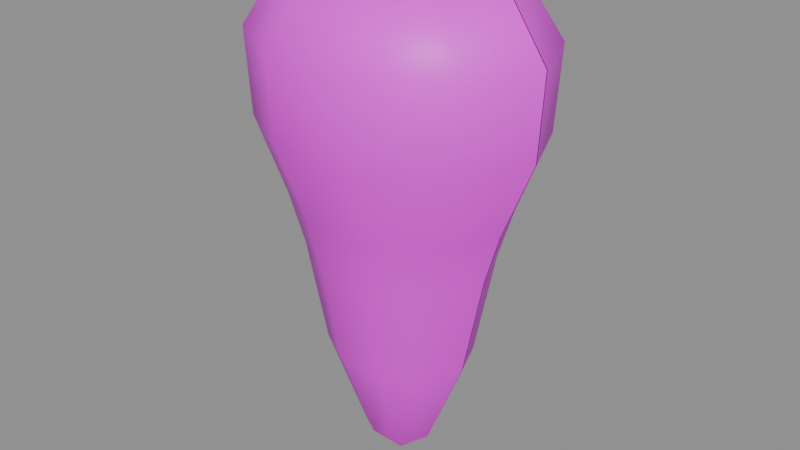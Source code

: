 # Source: vr_tooth.blend  (saved by Blender 5.2.45; exported with 4.5.12 LTS)
import bpy
from mathutils import Matrix  # noqa: F401  (used for matrix-valued properties, if any)

bpy.ops.wm.read_factory_settings(use_empty=True)
scene = bpy.context.scene
scene.name = 'Scene'

# ---- collections
col_anchors = bpy.data.collections.new('anchors'); scene.collection.children.link(col_anchors)

# ---- images (referenced by path relative to the original .blend; pixels are not part of the script)
import os
ASSET_DIR = os.environ.get("B2B_ASSET_DIR", "")  # directory of the original .blend (textures are referenced by path, not embedded)
HERE = os.path.dirname(os.path.abspath(__file__))  # packed textures are extracted next to this script under _unpacked/

def load_image(name, relpath, width, height, colorspace="sRGB"):
    """Load a texture the original file referenced (path relative to the .blend, or extracted next to this script)."""
    p = next((c for c in (os.path.join(HERE, relpath), os.path.join(ASSET_DIR, relpath)) if relpath and os.path.exists(c)), "")
    if p:
        img = bpy.data.images.load(p, check_existing=True)
        img.name = name
    else:  # same state as the original file: an image datablock whose file is absent (Cycles renders it pink)
        img = bpy.data.images.new(name, width, height)
        img.source = "FILE"
        img.filepath = "//" + (relpath or name)
    img.colorspace_settings.name = colorspace
    return img
img_vr_tooth_skin0 = load_image('vr_tooth_skin0', 'vr_tooth_skin0.png', 1024, 1024, 'sRGB')

# ---- materials (node trees are filled in below, after node groups)
mat_vr_tooth = bpy.data.materials.new('vr_tooth')

# ---- material node trees
mat_vr_tooth.use_nodes = True; mat_vr_tooth.node_tree.nodes.clear()
_N = mat_vr_tooth.node_tree.nodes; _L = mat_vr_tooth.node_tree.links
n0 = _N.new('ShaderNodeBsdfPrincipled'); n0.name = 'Principled BSDF'; n0.location = (-200, 100)
n0.inputs[10].default_value = 0.005
n1 = _N.new('ShaderNodeOutputMaterial'); n1.name = 'Material Output'; n1.location = (200, 100)
n2 = _N.new('ShaderNodeTexImage'); n2.name = 'Image Texture'; n2.location = (0, 0)
n2.image = img_vr_tooth_skin0
n2.interpolation = 'Closest'
_L.new(n0.outputs[0], n1.inputs[0])
_L.new(n2.outputs[0], n0.inputs[0])
n1.is_active_output = True

# ---- meshes
me_vr_tooth = bpy.data.meshes.new('vr_tooth')
me_vr_tooth.from_pydata([(0.001137, 0.0008653, 0.0), (0.06937, 0.0008653, 0.05882), (0.05573, 0.03375, 0.05882), (0.02161, 0.05278, 0.05882), (-0.02161, 0.05278, 0.05882), (-0.05573, 0.03375, 0.05882), (-0.06937, 0.0008653, 0.05882), (-0.05573, -0.03375, 0.05882), (-0.02161, -0.05278, 0.05882), (0.02161, -0.05278, 0.05882), (0.05573, -0.03375, 0.05882), (0.149, 0.0008653, 0.251), (0.1217, 0.07009, 0.251), (0.04663, 0.1134, 0.251), (-0.04663, 0.1134, 0.251), (-0.1217, 0.07009, 0.251), (-0.149, 0.0008653, 0.251), (-0.1217, -0.07009, 0.251), (-0.04663, -0.1134, 0.251), (0.04663, -0.1134, 0.251), (0.1217, -0.07009, 0.251), (0.149, -0.0008653, 0.251), (0.1899, 0.0008653, 0.451), (0.1535, 0.08912, 0.451), (0.058, 0.1445, 0.451), (-0.058, 0.1445, 0.451), (-0.1535, 0.08912, 0.451), (-0.1899, 0.0008653, 0.451), (-0.1535, -0.08912, 0.451), (-0.058, -0.1445, 0.451), (0.058, -0.1445, 0.451), (0.1535, -0.08912, 0.451), (0.1899, -0.0008653, 0.451), (0.2195, 0.0008653, 0.549), (0.1785, 0.103, 0.549), (0.0671, 0.167, 0.549), (-0.0671, 0.167, 0.549), (-0.1785, 0.103, 0.549), (-0.2195, 0.0008653, 0.549), (-0.1785, -0.103, 0.549), (-0.0671, -0.167, 0.549), (0.0671, -0.167, 0.549), (0.1785, -0.103, 0.549), (0.2195, -0.0008653, 0.549), (0.2809, 0.0008653, 0.698), (0.2263, 0.1324, 0.698), (0.08757, 0.2137, 0.698), (-0.08757, 0.2137, 0.698), (-0.2263, 0.1324, 0.698), (-0.2809, 0.0008653, 0.698), (-0.2263, -0.1324, 0.698), (-0.08757, -0.2137, 0.698), (0.08757, -0.2137, 0.698), (0.2263, -0.1324, 0.698), (0.2809, -0.0008653, 0.698), (0.29, 0.0008653, 0.8588), (0.2354, 0.1358, 0.8588), (0.08984, 0.2206, 0.8588), (-0.08984, 0.2206, 0.8588), (-0.2354, 0.1358, 0.8588), (-0.29, 0.0008653, 0.8588), (-0.2354, -0.1358, 0.8588), (-0.08984, -0.2206, 0.8588), (0.08984, -0.2206, 0.8588), (0.2354, -0.1358, 0.8588), (0.29, -0.0008653, 0.8588), (0.2195, 0.0008653, 0.9608), (0.1785, 0.103, 0.9608), (0.0671, 0.167, 0.9608), (-0.0671, 0.167, 0.9608), (-0.1785, 0.103, 0.9608), (-0.2195, 0.0008653, 0.9608), (-0.1785, -0.103, 0.9608), (-0.0671, -0.167, 0.9608), (0.0671, -0.167, 0.9608), (0.1785, -0.103, 0.9608), (0.2195, -0.0008653, 0.9608), (0.001137, 0.0008653, 1.0)], [], [(0, 2, 1), (0, 3, 2), (0, 4, 3), (0, 5, 4), (0, 6, 5), (0, 7, 6), (0, 8, 7), (0, 9, 8), (0, 10, 9), (0, 1, 10), (1, 2, 12), (1, 12, 11), (2, 3, 13), (2, 13, 12), (3, 4, 14), (3, 14, 13), (4, 5, 15), (4, 15, 14), (5, 6, 16), (5, 16, 15), (6, 7, 17), (6, 17, 16), (7, 8, 18), (7, 18, 17), (8, 9, 19), (8, 19, 18), (9, 10, 20), (9, 20, 19), (10, 1, 21), (10, 21, 20), (11, 12, 23), (11, 23, 22), (12, 13, 24), (12, 24, 23), (13, 14, 25), (13, 25, 24), (14, 15, 26), (14, 26, 25), (15, 16, 27), (15, 27, 26), (16, 17, 28), (16, 28, 27), (17, 18, 29), (17, 29, 28), (18, 19, 30), (18, 30, 29), (19, 20, 31), (19, 31, 30), (20, 21, 32), (20, 32, 31), (22, 23, 34), (22, 34, 33), (23, 24, 35), (23, 35, 34), (24, 25, 36), (24, 36, 35), (25, 26, 37), (25, 37, 36), (26, 27, 38), (26, 38, 37), (27, 28, 39), (27, 39, 38), (28, 29, 40), (28, 40, 39), (29, 30, 41), (29, 41, 40), (30, 31, 42), (30, 42, 41), (31, 32, 43), (31, 43, 42), (33, 34, 45), (33, 45, 44), (34, 35, 46), (34, 46, 45), (35, 36, 47), (35, 47, 46), (36, 37, 48), (36, 48, 47), (37, 38, 49), (37, 49, 48), (38, 39, 50), (38, 50, 49), (39, 40, 51), (39, 51, 50), (40, 41, 52), (40, 52, 51), (41, 42, 53), (41, 53, 52), (42, 43, 54), (42, 54, 53), (44, 45, 56), (44, 56, 55), (45, 46, 57), (45, 57, 56), (46, 47, 58), (46, 58, 57), (47, 48, 59), (47, 59, 58), (48, 49, 60), (48, 60, 59), (49, 50, 61), (49, 61, 60), (50, 51, 62), (50, 62, 61), (51, 52, 63), (51, 63, 62), (52, 53, 64), (52, 64, 63), (53, 54, 65), (53, 65, 64), (55, 56, 67), (55, 67, 66), (56, 57, 68), (56, 68, 67), (57, 58, 69), (57, 69, 68), (58, 59, 70), (58, 70, 69), (59, 60, 71), (59, 71, 70), (60, 61, 72), (60, 72, 71), (61, 62, 73), (61, 73, 72), (62, 63, 74), (62, 74, 73), (63, 64, 75), (63, 75, 74), (64, 65, 76), (64, 76, 75), (66, 67, 77), (67, 68, 77), (68, 69, 77), (69, 70, 77), (70, 71, 77), (71, 72, 77), (72, 73, 77), (73, 74, 77), (74, 75, 77), (75, 76, 77)])
me_vr_tooth.polygons.foreach_set('use_smooth', [True] * 140)
_k = set([(0, 1), (0, 2), (0, 3), (0, 4), (0, 5), (0, 6), (0, 7), (0, 8), (0, 9), (0, 10), (67, 77), (68, 77), (69, 77), (70, 77), (71, 77), (72, 77), (73, 77), (74, 77), (75, 77)])
me_vr_tooth.attributes.new('sharp_edge', 'BOOLEAN', 'EDGE').data.foreach_set('value', [ (min(e.vertices), max(e.vertices)) in _k for e in me_vr_tooth.edges])
_uv = me_vr_tooth.uv_layers.new(name='UVMap')
_uv.uv.foreach_set('vector', [0.03125, 0.03125, 0.09375, 0.09375, 0.03125, 0.09375, 0.09375, 0.03125, 0.2188, 0.09375, 0.09375, 0.09375, 0.2188, 0.03125, 0.2812, 0.09375, 0.2188, 0.09375, 0.2812, 0.03125, 0.4062, 0.09375, 0.2812, 0.09375, 0.4062, 0.03125, 0.4688, 0.09375, 0.4062, 0.09375, 0.4688, 0.03125, 0.5938, 0.09375, 0.4688, 0.09375, 0.5938, 0.03125, 0.6562, 0.09375, 0.5938, 0.09375, 0.6562, 0.03125, 0.7812, 0.09375, 0.6562, 0.09375, 0.7812, 0.03125, 0.8438, 0.09375, 0.7812, 0.09375, 0.8438, 0.03125, 0.9688, 0.09375, 0.8438, 0.09375, 0.03125, 0.09375, 0.09375, 0.09375, 0.09375, 0.2812, 0.03125, 0.09375, 0.09375, 0.2812, 0.03125, 0.2812, 0.09375, 0.09375, 0.2188, 0.09375, 0.2188, 0.2812, 0.09375, 0.09375, 0.2188, 0.2812, 0.09375, 0.2812, 0.2188, 0.09375, 0.2812, 0.09375, 0.2812, 0.2812, 0.2188, 0.09375, 0.2812, 0.2812, 0.2188, 0.2812, 0.2812, 0.09375, 0.4062, 0.09375, 0.4062, 0.2812, 0.2812, 0.09375, 0.4062, 0.2812, 0.2812, 0.2812, 0.4062, 0.09375, 0.4688, 0.09375, 0.4688, 0.2812, 0.4062, 0.09375, 0.4688, 0.2812, 0.4062, 0.2812, 0.4688, 0.09375, 0.5938, 0.09375, 0.5938, 0.2812, 0.4688, 0.09375, 0.5938, 0.2812, 0.4688, 0.2812, 0.5938, 0.09375, 0.6562, 0.09375, 0.6562, 0.2812, 0.5938, 0.09375, 0.6562, 0.2812, 0.5938, 0.2812, 0.6562, 0.09375, 0.7812, 0.09375, 0.7812, 0.2812, 0.6562, 0.09375, 0.7812, 0.2812, 0.6562, 0.2812, 0.7812, 0.09375, 0.8438, 0.09375, 0.8438, 0.2812, 0.7812, 0.09375, 0.8438, 0.2812, 0.7812, 0.2812, 0.8438, 0.09375, 0.9688, 0.09375, 0.9688, 0.2812, 0.8438, 0.09375, 0.9688, 0.2812, 0.8438, 0.2812, 0.03125, 0.2812, 0.09375, 0.2812, 0.09375, 0.4688, 0.03125, 0.2812, 0.09375, 0.4688, 0.03125, 0.4688, 0.09375, 0.2812, 0.2188, 0.2812, 0.2188, 0.4688, 0.09375, 0.2812, 0.2188, 0.4688, 0.09375, 0.4688, 0.2188, 0.2812, 0.2812, 0.2812, 0.2812, 0.4688, 0.2188, 0.2812, 0.2812, 0.4688, 0.2188, 0.4688, 0.2812, 0.2812, 0.4062, 0.2812, 0.4062, 0.4688, 0.2812, 0.2812, 0.4062, 0.4688, 0.2812, 0.4688, 0.4062, 0.2812, 0.4688, 0.2812, 0.4688, 0.4688, 0.4062, 0.2812, 0.4688, 0.4688, 0.4062, 0.4688, 0.4688, 0.2812, 0.5938, 0.2812, 0.5938, 0.4688, 0.4688, 0.2812, 0.5938, 0.4688, 0.4688, 0.4688, 0.5938, 0.2812, 0.6562, 0.2812, 0.6562, 0.4688, 0.5938, 0.2812, 0.6562, 0.4688, 0.5938, 0.4688, 0.6562, 0.2812, 0.7812, 0.2812, 0.7812, 0.4688, 0.6562, 0.2812, 0.7812, 0.4688, 0.6562, 0.4688, 0.7812, 0.2812, 0.8438, 0.2812, 0.8438, 0.4688, 0.7812, 0.2812, 0.8438, 0.4688, 0.7812, 0.4688, 0.8438, 0.2812, 0.9688, 0.2812, 0.9688, 0.4688, 0.8438, 0.2812, 0.9688, 0.4688, 0.8438, 0.4688, 0.03125, 0.4688, 0.09375, 0.4688, 0.09375, 0.5312, 0.03125, 0.4688, 0.09375, 0.5312, 0.03125, 0.5312, 0.09375, 0.4688, 0.2188, 0.4688, 0.2188, 0.5312, 0.09375, 0.4688, 0.2188, 0.5312, 0.09375, 0.5312, 0.2188, 0.4688, 0.2812, 0.4688, 0.2812, 0.5312, 0.2188, 0.4688, 0.2812, 0.5312, 0.2188, 0.5312, 0.2812, 0.4688, 0.4062, 0.4688, 0.4062, 0.5312, 0.2812, 0.4688, 0.4062, 0.5312, 0.2812, 0.5312, 0.4062, 0.4688, 0.4688, 0.4688, 0.4688, 0.5312, 0.4062, 0.4688, 0.4688, 0.5312, 0.4062, 0.5312, 0.4688, 0.4688, 0.5938, 0.4688, 0.5938, 0.5312, 0.4688, 0.4688, 0.5938, 0.5312, 0.4688, 0.5312, 0.5938, 0.4688, 0.6562, 0.4688, 0.6562, 0.5312, 0.5938, 0.4688, 0.6562, 0.5312, 0.5938, 0.5312, 0.6562, 0.4688, 0.7812, 0.4688, 0.7812, 0.5312, 0.6562, 0.4688, 0.7812, 0.5312, 0.6562, 0.5312, 0.7812, 0.4688, 0.8438, 0.4688, 0.8438, 0.5312, 0.7812, 0.4688, 0.8438, 0.5312, 0.7812, 0.5312, 0.8438, 0.4688, 0.9688, 0.4688, 0.9688, 0.5312, 0.8438, 0.4688, 0.9688, 0.5312, 0.8438, 0.5312, 0.03125, 0.5312, 0.09375, 0.5312, 0.09375, 0.6562, 0.03125, 0.5312, 0.09375, 0.6562, 0.03125, 0.6562, 0.09375, 0.5312, 0.2188, 0.5312, 0.2188, 0.6562, 0.09375, 0.5312, 0.2188, 0.6562, 0.09375, 0.6562, 0.2188, 0.5312, 0.2812, 0.5312, 0.2812, 0.6562, 0.2188, 0.5312, 0.2812, 0.6562, 0.2188, 0.6562, 0.2812, 0.5312, 0.4062, 0.5312, 0.4062, 0.6562, 0.2812, 0.5312, 0.4062, 0.6562, 0.2812, 0.6562, 0.4062, 0.5312, 0.4688, 0.5312, 0.4688, 0.6562, 0.4062, 0.5312, 0.4688, 0.6562, 0.4062, 0.6562, 0.4688, 0.5312, 0.5938, 0.5312, 0.5938, 0.6562, 0.4688, 0.5312, 0.5938, 0.6562, 0.4688, 0.6562, 0.5938, 0.5312, 0.6562, 0.5312, 0.6562, 0.6562, 0.5938, 0.5312, 0.6562, 0.6562, 0.5938, 0.6562, 0.6562, 0.5312, 0.7812, 0.5312, 0.7812, 0.6562, 0.6562, 0.5312, 0.7812, 0.6562, 0.6562, 0.6562, 0.7812, 0.5312, 0.8438, 0.5312, 0.8438, 0.6562, 0.7812, 0.5312, 0.8438, 0.6562, 0.7812, 0.6562, 0.8438, 0.5312, 0.9688, 0.5312, 0.9688, 0.6562, 0.8438, 0.5312, 0.9688, 0.6562, 0.8438, 0.6562, 0.03125, 0.6562, 0.09375, 0.6562, 0.09375, 0.8438, 0.03125, 0.6562, 0.09375, 0.8438, 0.03125, 0.8438, 0.09375, 0.6562, 0.2188, 0.6562, 0.2188, 0.8438, 0.09375, 0.6562, 0.2188, 0.8438, 0.09375, 0.8438, 0.2188, 0.6562, 0.2812, 0.6562, 0.2812, 0.8438, 0.2188, 0.6562, 0.2812, 0.8438, 0.2188, 0.8438, 0.2812, 0.6562, 0.4062, 0.6562, 0.4062, 0.8438, 0.2812, 0.6562, 0.4062, 0.8438, 0.2812, 0.8438, 0.4062, 0.6562, 0.4688, 0.6562, 0.4688, 0.8438, 0.4062, 0.6562, 0.4688, 0.8438, 0.4062, 0.8438, 0.4688, 0.6562, 0.5938, 0.6562, 0.5938, 0.8438, 0.4688, 0.6562, 0.5938, 0.8438, 0.4688, 0.8438, 0.5938, 0.6562, 0.6562, 0.6562, 0.6562, 0.8438, 0.5938, 0.6562, 0.6562, 0.8438, 0.5938, 0.8438, 0.6562, 0.6562, 0.7812, 0.6562, 0.7812, 0.8438, 0.6562, 0.6562, 0.7812, 0.8438, 0.6562, 0.8438, 0.7812, 0.6562, 0.8438, 0.6562, 0.8438, 0.8438, 0.7812, 0.6562, 0.8438, 0.8438, 0.7812, 0.8438, 0.8438, 0.6562, 0.9688, 0.6562, 0.9688, 0.8438, 0.8438, 0.6562, 0.9688, 0.8438, 0.8438, 0.8438, 0.03125, 0.8438, 0.09375, 0.8438, 0.09375, 0.9062, 0.03125, 0.8438, 0.09375, 0.9062, 0.03125, 0.9062, 0.09375, 0.8438, 0.2188, 0.8438, 0.2188, 0.9062, 0.09375, 0.8438, 0.2188, 0.9062, 0.09375, 0.9062, 0.2188, 0.8438, 0.2812, 0.8438, 0.2812, 0.9062, 0.2188, 0.8438, 0.2812, 0.9062, 0.2188, 0.9062, 0.2812, 0.8438, 0.4062, 0.8438, 0.4062, 0.9062, 0.2812, 0.8438, 0.4062, 0.9062, 0.2812, 0.9062, 0.4062, 0.8438, 0.4688, 0.8438, 0.4688, 0.9062, 0.4062, 0.8438, 0.4688, 0.9062, 0.4062, 0.9062, 0.4688, 0.8438, 0.5938, 0.8438, 0.5938, 0.9062, 0.4688, 0.8438, 0.5938, 0.9062, 0.4688, 0.9062, 0.5938, 0.8438, 0.6562, 0.8438, 0.6562, 0.9062, 0.5938, 0.8438, 0.6562, 0.9062, 0.5938, 0.9062, 0.6562, 0.8438, 0.7812, 0.8438, 0.7812, 0.9062, 0.6562, 0.8438, 0.7812, 0.9062, 0.6562, 0.9062, 0.7812, 0.8438, 0.8438, 0.8438, 0.8438, 0.9062, 0.7812, 0.8438, 0.8438, 0.9062, 0.7812, 0.9062, 0.8438, 0.8438, 0.9688, 0.8438, 0.9688, 0.9062, 0.8438, 0.8438, 0.9688, 0.9062, 0.8438, 0.9062, 0.03125, 0.9062, 0.09375, 0.9062, 0.09375, 0.9688, 0.09375, 0.9062, 0.2188, 0.9062, 0.2188, 0.9688, 0.2188, 0.9062, 0.2812, 0.9062, 0.2812, 0.9688, 0.2812, 0.9062, 0.4062, 0.9062, 0.4062, 0.9688, 0.4062, 0.9062, 0.4688, 0.9062, 0.4688, 0.9688, 0.4688, 0.9062, 0.5938, 0.9062, 0.5938, 0.9688, 0.5938, 0.9062, 0.6562, 0.9062, 0.6562, 0.9688, 0.6562, 0.9062, 0.7812, 0.9062, 0.7812, 0.9688, 0.7812, 0.9062, 0.8438, 0.9062, 0.8438, 0.9688, 0.8438, 0.9062, 0.9688, 0.9062, 0.9688, 0.9688])
me_vr_tooth.materials.append(mat_vr_tooth)
me_vr_tooth.update()

# ---- objects
ob_vr_tooth = bpy.data.objects.new('vr_tooth', me_vr_tooth)

# ---- transforms, parenting, visibility, modifiers, constraints
ob_vr_tooth.location = (0.0, 0.0, 0.0)

# ---- collection membership
scene.collection.objects.link(ob_vr_tooth)

# ---- scene / render settings (as saved in the file)
scene.frame_start = 1; scene.frame_end = 250; scene.frame_set(1)
scene.render.engine = 'BLENDER_EEVEE_NEXT'
scene.render.bake_bias = 0.0
scene.render.bake_samples = 0
scene.render.compositor_device = 'GPU'
scene.eevee.use_volume_custom_range = False
scene.eevee.fast_gi_thickness_near = 0.1
scene.eevee.fast_gi_thickness_far = 0.0
scene.eevee.ray_tracing_options.screen_trace_thickness = 0.1
bpy.context.view_layer.update()

# ---- added for rendering (the .blend has no active camera and no usable light): camera, sun + grey world if the file has none
cam_auto = bpy.data.cameras.new('AutoCamera')
cam_auto.lens = 50.0
cam_auto.sensor_width = 36.0
cam_auto.clip_end = 1000.0
ob_auto_camera = bpy.data.objects.new('AutoCamera', cam_auto)
scene.collection.objects.link(ob_auto_camera)
ob_auto_camera.location = (1.14486, -1.37384, 1.41589)
ob_auto_camera.rotation_euler = (1.09748, -7.21219e-08, 0.694738)
scene.camera = ob_auto_camera
light_auto_sun = bpy.data.lights.new('AutoSun', 'SUN')
light_auto_sun.energy = 3.0
light_auto_sun.angle = 0.0523599
ob_auto_sun = bpy.data.objects.new('AutoSun', light_auto_sun)
scene.collection.objects.link(ob_auto_sun)
ob_auto_sun.rotation_euler = (0.872665, 0.174533, 0.523599)
if scene.world is None:
    world_auto = bpy.data.worlds.new('AutoWorld')
    world_auto.color = (0.3, 0.3, 0.3)
    scene.world = world_auto
bpy.context.view_layer.update()
